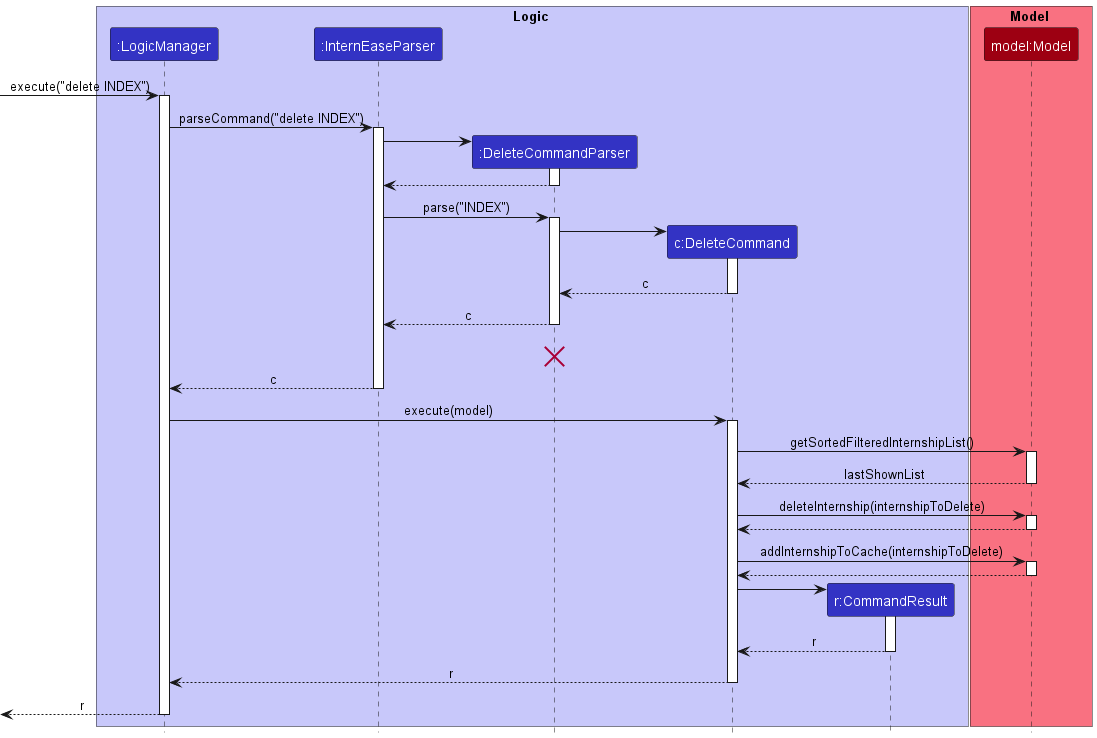

The diagram above was rendered by PlantUML. Its source (embedded in the PNG):
@startuml
!include style.puml

box Logic LOGIC_COLOR_T1
participant ":LogicManager" as LogicManager LOGIC_COLOR
participant ":InternEaseParser" as InternEaseParser LOGIC_COLOR
participant ":DeleteCommandParser" as DeleteCommandParser LOGIC_COLOR
participant "c:DeleteCommand" as DeleteCommand LOGIC_COLOR
participant "r:CommandResult" as CommandResult LOGIC_COLOR
end box

box Model MODEL_COLOR_T1
participant "model:Model" as Model MODEL_COLOR
end box
[-> LogicManager : execute("delete INDEX")
activate LogicManager

LogicManager -> InternEaseParser : parseCommand("delete INDEX")
activate InternEaseParser

create DeleteCommandParser
InternEaseParser -> DeleteCommandParser
activate DeleteCommandParser

DeleteCommandParser --> InternEaseParser
deactivate DeleteCommandParser

InternEaseParser -> DeleteCommandParser : parse("INDEX")
activate DeleteCommandParser

create DeleteCommand
DeleteCommandParser -> DeleteCommand
activate DeleteCommand

DeleteCommand --> DeleteCommandParser : c
deactivate DeleteCommand

DeleteCommandParser --> InternEaseParser : c
deactivate DeleteCommandParser
DeleteCommandParser -[hidden]-> InternEaseParser : result
destroy DeleteCommandParser

InternEaseParser --> LogicManager : c
deactivate InternEaseParser

LogicManager -> DeleteCommand : execute(model)
activate DeleteCommand

DeleteCommand -> Model : getSortedFilteredInternshipList()
activate Model

Model --> DeleteCommand : lastShownList
deactivate Model

DeleteCommand -> Model : deleteInternship(internshipToDelete)
activate Model

Model --> DeleteCommand
deactivate Model

DeleteCommand -> Model : addInternshipToCache(internshipToDelete)
activate Model

Model --> DeleteCommand
deactivate Model

create CommandResult
DeleteCommand -> CommandResult
activate CommandResult

CommandResult --> DeleteCommand : r
deactivate CommandResult

DeleteCommand --> LogicManager : r
deactivate DeleteCommand


[<--LogicManager : r
deactivate LogicManager
@enduml